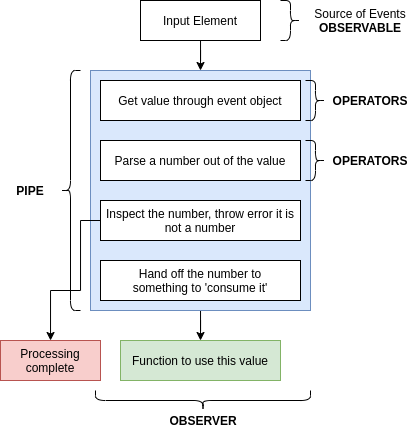

The diagram above was exported from draw.io. Its source (the exported page's mxGraphModel, read from the mxfile embedded in the PNG):
<mxGraphModel dx="931" dy="500" grid="1" gridSize="10" guides="1" tooltips="1" connect="1" arrows="1" fold="1" page="1" pageScale="1" pageWidth="850" pageHeight="1100" math="0" shadow="0">
  <root>
    <mxCell id="0" />
    <mxCell id="1" parent="0" />
    <mxCell id="5-rqjUUrrNqR20KBiulv-22" style="edgeStyle=orthogonalEdgeStyle;rounded=0;orthogonalLoop=1;jettySize=auto;html=1;entryX=0.5;entryY=0;entryDx=0;entryDy=0;" edge="1" parent="1" source="5-rqjUUrrNqR20KBiulv-20" target="5-rqjUUrrNqR20KBiulv-19">
      <mxGeometry relative="1" as="geometry" />
    </mxCell>
    <mxCell id="5-rqjUUrrNqR20KBiulv-20" value="" style="rounded=0;whiteSpace=wrap;html=1;fillColor=#dae8fc;strokeColor=#6c8ebf;" vertex="1" parent="1">
      <mxGeometry x="190" y="110" width="220" height="240" as="geometry" />
    </mxCell>
    <mxCell id="5-rqjUUrrNqR20KBiulv-21" style="edgeStyle=orthogonalEdgeStyle;rounded=0;orthogonalLoop=1;jettySize=auto;html=1;entryX=0.5;entryY=0;entryDx=0;entryDy=0;" edge="1" parent="1" source="5-rqjUUrrNqR20KBiulv-12" target="5-rqjUUrrNqR20KBiulv-20">
      <mxGeometry relative="1" as="geometry" />
    </mxCell>
    <mxCell id="5-rqjUUrrNqR20KBiulv-12" value="Input Element" style="rounded=0;whiteSpace=wrap;html=1;" vertex="1" parent="1">
      <mxGeometry x="240" y="40" width="120" height="40" as="geometry" />
    </mxCell>
    <mxCell id="5-rqjUUrrNqR20KBiulv-13" value="" style="shape=curlyBracket;whiteSpace=wrap;html=1;rounded=1;rotation=-180;" vertex="1" parent="1">
      <mxGeometry x="380" y="40" width="20" height="40" as="geometry" />
    </mxCell>
    <mxCell id="5-rqjUUrrNqR20KBiulv-14" value="Source of Events&lt;br&gt;&lt;b&gt;OBSERVABLE&lt;/b&gt;" style="text;html=1;strokeColor=none;fillColor=none;align=center;verticalAlign=middle;whiteSpace=wrap;rounded=0;" vertex="1" parent="1">
      <mxGeometry x="410" y="50" width="100" height="20" as="geometry" />
    </mxCell>
    <mxCell id="5-rqjUUrrNqR20KBiulv-15" value="Get value through event object" style="rounded=0;whiteSpace=wrap;html=1;" vertex="1" parent="1">
      <mxGeometry x="200" y="120" width="200" height="40" as="geometry" />
    </mxCell>
    <mxCell id="5-rqjUUrrNqR20KBiulv-16" value="Parse a number out of the value" style="rounded=0;whiteSpace=wrap;html=1;" vertex="1" parent="1">
      <mxGeometry x="200" y="180" width="200" height="40" as="geometry" />
    </mxCell>
    <mxCell id="5-rqjUUrrNqR20KBiulv-31" style="edgeStyle=orthogonalEdgeStyle;rounded=0;orthogonalLoop=1;jettySize=auto;html=1;" edge="1" parent="1" source="5-rqjUUrrNqR20KBiulv-17" target="5-rqjUUrrNqR20KBiulv-25">
      <mxGeometry relative="1" as="geometry">
        <Array as="points">
          <mxPoint x="180" y="260" />
          <mxPoint x="180" y="330" />
          <mxPoint x="150" y="330" />
        </Array>
      </mxGeometry>
    </mxCell>
    <mxCell id="5-rqjUUrrNqR20KBiulv-17" value="Inspect the number, throw error it is not a number" style="rounded=0;whiteSpace=wrap;html=1;" vertex="1" parent="1">
      <mxGeometry x="200" y="240" width="200" height="40" as="geometry" />
    </mxCell>
    <mxCell id="5-rqjUUrrNqR20KBiulv-18" value="Hand off the number to&lt;br&gt;something to 'consume it'" style="rounded=0;whiteSpace=wrap;html=1;" vertex="1" parent="1">
      <mxGeometry x="200" y="300" width="200" height="40" as="geometry" />
    </mxCell>
    <mxCell id="5-rqjUUrrNqR20KBiulv-19" value="Function to use this value" style="rounded=0;whiteSpace=wrap;html=1;fillColor=#d5e8d4;strokeColor=#82b366;" vertex="1" parent="1">
      <mxGeometry x="220" y="380" width="160" height="40" as="geometry" />
    </mxCell>
    <mxCell id="5-rqjUUrrNqR20KBiulv-23" value="" style="shape=curlyBracket;whiteSpace=wrap;html=1;rounded=1;rotation=-180;" vertex="1" parent="1">
      <mxGeometry x="405" y="120" width="20" height="40" as="geometry" />
    </mxCell>
    <mxCell id="5-rqjUUrrNqR20KBiulv-24" value="&lt;b&gt;OPERATORS&lt;/b&gt;" style="text;html=1;strokeColor=none;fillColor=none;align=center;verticalAlign=middle;whiteSpace=wrap;rounded=0;" vertex="1" parent="1">
      <mxGeometry x="450" y="130" width="40" height="20" as="geometry" />
    </mxCell>
    <mxCell id="5-rqjUUrrNqR20KBiulv-25" value="Processing&lt;br&gt;complete" style="rounded=0;whiteSpace=wrap;html=1;fillColor=#f8cecc;strokeColor=#b85450;" vertex="1" parent="1">
      <mxGeometry x="100" y="380" width="100" height="40" as="geometry" />
    </mxCell>
    <mxCell id="5-rqjUUrrNqR20KBiulv-27" value="" style="shape=curlyBracket;whiteSpace=wrap;html=1;rounded=1;rotation=-180;" vertex="1" parent="1">
      <mxGeometry x="405" y="180" width="20" height="40" as="geometry" />
    </mxCell>
    <mxCell id="5-rqjUUrrNqR20KBiulv-28" value="&lt;b&gt;OPERATORS&lt;/b&gt;" style="text;html=1;strokeColor=none;fillColor=none;align=center;verticalAlign=middle;whiteSpace=wrap;rounded=0;" vertex="1" parent="1">
      <mxGeometry x="450" y="190" width="40" height="20" as="geometry" />
    </mxCell>
    <mxCell id="5-rqjUUrrNqR20KBiulv-29" value="" style="shape=curlyBracket;whiteSpace=wrap;html=1;rounded=1;rotation=0;size=0.5;" vertex="1" parent="1">
      <mxGeometry x="160" y="110" width="20" height="240" as="geometry" />
    </mxCell>
    <mxCell id="5-rqjUUrrNqR20KBiulv-30" value="&lt;b&gt;PIPE&lt;/b&gt;" style="text;html=1;strokeColor=none;fillColor=none;align=center;verticalAlign=middle;whiteSpace=wrap;rounded=0;" vertex="1" parent="1">
      <mxGeometry x="110" y="220" width="40" height="20" as="geometry" />
    </mxCell>
    <mxCell id="5-rqjUUrrNqR20KBiulv-32" value="" style="shape=curlyBracket;whiteSpace=wrap;html=1;rounded=1;rotation=-90;" vertex="1" parent="1">
      <mxGeometry x="292.5" y="332.5" width="20" height="215" as="geometry" />
    </mxCell>
    <mxCell id="5-rqjUUrrNqR20KBiulv-33" value="&lt;b&gt;OBSERVER&lt;/b&gt;" style="text;html=1;strokeColor=none;fillColor=none;align=center;verticalAlign=middle;whiteSpace=wrap;rounded=0;" vertex="1" parent="1">
      <mxGeometry x="283" y="450" width="40" height="20" as="geometry" />
    </mxCell>
  </root>
</mxGraphModel>